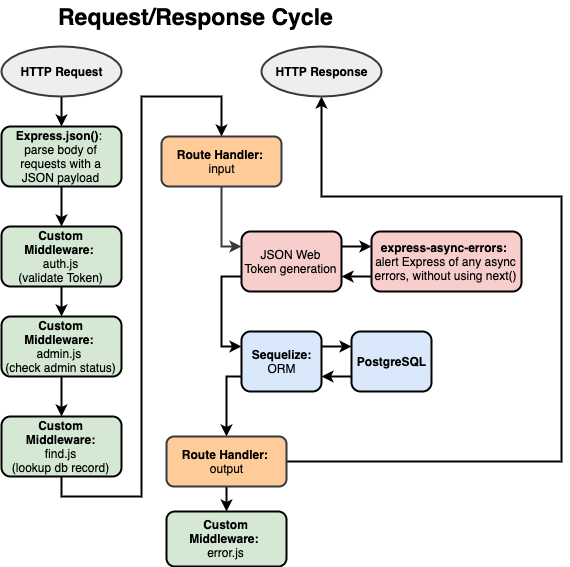

The diagram above was exported from draw.io. Its source (the exported page's mxGraphModel, read from the mxfile embedded in the PNG):
<mxGraphModel dx="946" dy="593" grid="1" gridSize="10" guides="1" tooltips="1" connect="1" arrows="1" fold="1" page="1" pageScale="1" pageWidth="850" pageHeight="1400" background="#ffffff" math="0" shadow="0">
  <root>
    <mxCell id="0" />
    <mxCell id="1" parent="0" />
    <mxCell id="6" style="edgeStyle=orthogonalEdgeStyle;rounded=0;html=1;exitX=0.5;exitY=1;jettySize=auto;orthogonalLoop=1;strokeWidth=2;" parent="1" source="4" edge="1">
      <mxGeometry relative="1" as="geometry">
        <mxPoint x="90" y="250" as="targetPoint" />
      </mxGeometry>
    </mxCell>
    <mxCell id="4" value="&lt;b&gt;Express.json()&lt;/b&gt;:&amp;nbsp;&lt;br&gt;&lt;span id=&quot;docs-internal-guid-6ae7fdcf-7fff-d345-1975-328f2b8d3fc3&quot;&gt;&lt;span&gt;parse body of requests with a JSON payload&lt;/span&gt;&lt;/span&gt;" style="rounded=1;whiteSpace=wrap;html=1;fillColor=#d5e8d4;strokeColor=#000000;strokeWidth=2;" parent="1" vertex="1">
      <mxGeometry x="30" y="150" width="120" height="60" as="geometry" />
    </mxCell>
    <mxCell id="85" style="edgeStyle=orthogonalEdgeStyle;rounded=0;html=1;exitX=0.5;exitY=1;entryX=0;entryY=0.25;jettySize=auto;orthogonalLoop=1;strokeWidth=2;fillColor=#ffcc99;strokeColor=#36393d;fontColor=#000000;" parent="1" source="5" target="35" edge="1">
      <mxGeometry relative="1" as="geometry">
        <mxPoint x="270" y="265" as="targetPoint" />
      </mxGeometry>
    </mxCell>
    <mxCell id="5" value="&lt;b&gt;Route Handler:&lt;/b&gt;&amp;nbsp;&lt;br&gt;input" style="rounded=1;whiteSpace=wrap;html=1;fillColor=#ffcc99;strokeColor=#36393d;strokeWidth=2;" parent="1" vertex="1">
      <mxGeometry x="190" y="160" width="120" height="50" as="geometry" />
    </mxCell>
    <mxCell id="26" style="edgeStyle=orthogonalEdgeStyle;rounded=0;html=1;entryX=0.5;entryY=0;jettySize=auto;orthogonalLoop=1;strokeWidth=2;" parent="1" source="13" edge="1">
      <mxGeometry relative="1" as="geometry">
        <mxPoint x="90" y="440" as="targetPoint" />
      </mxGeometry>
    </mxCell>
    <mxCell id="13" value="&lt;b&gt;Custom Middleware:&lt;/b&gt;&amp;nbsp;&lt;br&gt;admin.js &lt;br&gt;(check admin status)" style="rounded=1;whiteSpace=wrap;html=1;fillColor=#d5e8d4;strokeColor=#000000;strokeWidth=2;" parent="1" vertex="1">
      <mxGeometry x="30" y="340" width="120" height="60" as="geometry" />
    </mxCell>
    <mxCell id="23" style="edgeStyle=orthogonalEdgeStyle;rounded=0;html=1;exitX=0.5;exitY=1;jettySize=auto;orthogonalLoop=1;strokeWidth=2;" parent="1" source="14" edge="1">
      <mxGeometry relative="1" as="geometry">
        <mxPoint x="90" y="340" as="targetPoint" />
      </mxGeometry>
    </mxCell>
    <mxCell id="14" value="&lt;b&gt;Custom Middleware:&amp;nbsp;&lt;br&gt;&lt;/b&gt;auth.js&lt;br&gt;(validate Token)" style="rounded=1;whiteSpace=wrap;html=1;fillColor=#d5e8d4;strokeColor=#000000;strokeWidth=2;" parent="1" vertex="1">
      <mxGeometry x="30" y="250" width="120" height="60" as="geometry" />
    </mxCell>
    <mxCell id="77" style="edgeStyle=orthogonalEdgeStyle;rounded=0;html=1;exitX=0.5;exitY=1;entryX=0.5;entryY=0;jettySize=auto;orthogonalLoop=1;strokeWidth=2;" parent="1" target="5" edge="1">
      <mxGeometry relative="1" as="geometry">
        <Array as="points">
          <mxPoint x="90" y="520" />
          <mxPoint x="170" y="520" />
          <mxPoint x="170" y="120" />
          <mxPoint x="250" y="120" />
        </Array>
        <mxPoint x="90" y="500" as="sourcePoint" />
      </mxGeometry>
    </mxCell>
    <mxCell id="70" style="edgeStyle=orthogonalEdgeStyle;rounded=0;html=1;exitX=1;exitY=0.25;entryX=0;entryY=0.25;jettySize=auto;orthogonalLoop=1;strokeWidth=2;" parent="1" source="30" target="32" edge="1">
      <mxGeometry relative="1" as="geometry" />
    </mxCell>
    <mxCell id="87" style="edgeStyle=orthogonalEdgeStyle;rounded=0;html=1;exitX=0;exitY=0.75;entryX=0.5;entryY=0;jettySize=auto;orthogonalLoop=1;strokeWidth=2;" parent="1" source="30" edge="1">
      <mxGeometry relative="1" as="geometry">
        <Array as="points">
          <mxPoint x="255" y="400" />
        </Array>
        <mxPoint x="255" y="460" as="targetPoint" />
      </mxGeometry>
    </mxCell>
    <mxCell id="30" value="&lt;b&gt;Sequelize:&lt;/b&gt;&lt;br&gt;ORM" style="rounded=1;whiteSpace=wrap;html=1;fillColor=#dae8fc;strokeColor=#000000;strokeWidth=2;" parent="1" vertex="1">
      <mxGeometry x="270" y="355" width="80" height="60" as="geometry" />
    </mxCell>
    <mxCell id="71" style="edgeStyle=orthogonalEdgeStyle;rounded=0;html=1;exitX=0;exitY=0.75;entryX=1;entryY=0.75;jettySize=auto;orthogonalLoop=1;strokeWidth=2;" parent="1" source="32" target="30" edge="1">
      <mxGeometry relative="1" as="geometry" />
    </mxCell>
    <mxCell id="32" value="&lt;span&gt;&lt;b&gt;PostgreSQL&lt;/b&gt;&lt;/span&gt;" style="rounded=1;whiteSpace=wrap;html=1;fillColor=#dae8fc;strokeColor=#000000;strokeWidth=2;" parent="1" vertex="1">
      <mxGeometry x="380" y="355" width="80" height="60" as="geometry" />
    </mxCell>
    <mxCell id="86" style="edgeStyle=orthogonalEdgeStyle;rounded=0;html=1;exitX=0;exitY=0.75;entryX=0;entryY=0.25;jettySize=auto;orthogonalLoop=1;strokeWidth=2;" parent="1" source="35" target="30" edge="1">
      <mxGeometry relative="1" as="geometry">
        <mxPoint x="270" y="295" as="sourcePoint" />
        <Array as="points">
          <mxPoint x="250" y="300" />
          <mxPoint x="250" y="370" />
        </Array>
      </mxGeometry>
    </mxCell>
    <mxCell id="35" value="JSON Web Token generation" style="rounded=1;whiteSpace=wrap;html=1;fillColor=#f8cecc;strokeColor=#000000;strokeWidth=2;" parent="1" vertex="1">
      <mxGeometry x="270" y="255" width="100" height="60" as="geometry" />
    </mxCell>
    <mxCell id="83" style="edgeStyle=orthogonalEdgeStyle;rounded=0;html=1;entryX=0;entryY=0.25;jettySize=auto;orthogonalLoop=1;strokeWidth=2;" parent="1" target="44" edge="1">
      <mxGeometry relative="1" as="geometry">
        <mxPoint x="370" y="270" as="sourcePoint" />
      </mxGeometry>
    </mxCell>
    <mxCell id="47" style="edgeStyle=orthogonalEdgeStyle;rounded=0;html=1;exitX=0.5;exitY=1;entryX=0.5;entryY=0;jettySize=auto;orthogonalLoop=1;strokeWidth=2;" parent="1" target="42" edge="1">
      <mxGeometry relative="1" as="geometry">
        <mxPoint x="255" y="490" as="sourcePoint" />
      </mxGeometry>
    </mxCell>
    <mxCell id="88" style="edgeStyle=orthogonalEdgeStyle;rounded=0;html=1;exitX=1;exitY=0.5;jettySize=auto;orthogonalLoop=1;entryX=0.5;entryY=1;strokeWidth=2;" parent="1" source="95" target="89" edge="1">
      <mxGeometry relative="1" as="geometry">
        <mxPoint x="690" y="130" as="targetPoint" />
        <Array as="points">
          <mxPoint x="590" y="485" />
          <mxPoint x="590" y="220" />
          <mxPoint x="350" y="220" />
        </Array>
        <mxPoint x="315" y="475" as="sourcePoint" />
      </mxGeometry>
    </mxCell>
    <mxCell id="42" value="&lt;b&gt;Custom Middleware:&lt;/b&gt; &lt;br&gt;error.js" style="rounded=1;whiteSpace=wrap;html=1;fillColor=#d5e8d4;strokeColor=#000000;strokeWidth=2;" parent="1" vertex="1">
      <mxGeometry x="195" y="535" width="120" height="55" as="geometry" />
    </mxCell>
    <mxCell id="84" style="edgeStyle=orthogonalEdgeStyle;rounded=0;html=1;exitX=0;exitY=0.75;jettySize=auto;orthogonalLoop=1;strokeWidth=2;" parent="1" source="44" edge="1">
      <mxGeometry relative="1" as="geometry">
        <mxPoint x="370" y="300" as="targetPoint" />
      </mxGeometry>
    </mxCell>
    <mxCell id="44" value="&lt;b&gt;express-async-errors:&amp;nbsp;&lt;br&gt;&lt;/b&gt;alert Express of any async errors, without using next()&lt;br&gt;" style="rounded=1;whiteSpace=wrap;html=1;fillColor=#f8cecc;strokeColor=#000000;strokeWidth=2;" parent="1" vertex="1">
      <mxGeometry x="400" y="255" width="150" height="60" as="geometry" />
    </mxCell>
    <mxCell id="75" style="edgeStyle=orthogonalEdgeStyle;rounded=0;html=1;exitX=0.5;exitY=1;entryX=0.5;entryY=0;jettySize=auto;orthogonalLoop=1;strokeWidth=2;" parent="1" source="68" target="4" edge="1">
      <mxGeometry relative="1" as="geometry" />
    </mxCell>
    <mxCell id="68" value="&lt;b&gt;HTTP Request&lt;/b&gt;" style="ellipse;whiteSpace=wrap;html=1;fillColor=#eeeeee;strokeColor=#36393d;strokeWidth=2;" parent="1" vertex="1">
      <mxGeometry x="30" y="70" width="120" height="50" as="geometry" />
    </mxCell>
    <mxCell id="89" value="&lt;b&gt;HTTP Response&lt;/b&gt;" style="ellipse;whiteSpace=wrap;html=1;fillColor=#eeeeee;strokeColor=#36393d;strokeWidth=2;" parent="1" vertex="1">
      <mxGeometry x="290" y="70" width="120" height="50" as="geometry" />
    </mxCell>
    <mxCell id="92" value="Request/Response Cycle&lt;br style=&quot;font-size: 23px;&quot;&gt;" style="text;html=1;resizable=0;points=[];autosize=1;align=left;verticalAlign=top;spacingTop=-4;fontStyle=1;fontSize=23;strokeWidth=2;" parent="1" vertex="1">
      <mxGeometry x="85" y="25" width="210" height="20" as="geometry" />
    </mxCell>
    <mxCell id="95" value="&lt;b&gt;Route Handler:&lt;/b&gt;&amp;nbsp;&lt;br&gt;output&lt;br&gt;" style="rounded=1;whiteSpace=wrap;html=1;fillColor=#ffcc99;strokeColor=#36393d;strokeWidth=2;" parent="1" vertex="1">
      <mxGeometry x="195" y="460" width="120" height="50" as="geometry" />
    </mxCell>
    <mxCell id="99" value="&lt;b&gt;Custom Middleware:&lt;/b&gt;&lt;br&gt;find.js&lt;br&gt;(lookup db record)&lt;br&gt;" style="rounded=1;whiteSpace=wrap;html=1;fillColor=#d5e8d4;strokeColor=#000000;strokeWidth=2;" parent="1" vertex="1">
      <mxGeometry x="30" y="440" width="120" height="60" as="geometry" />
    </mxCell>
  </root>
</mxGraphModel>